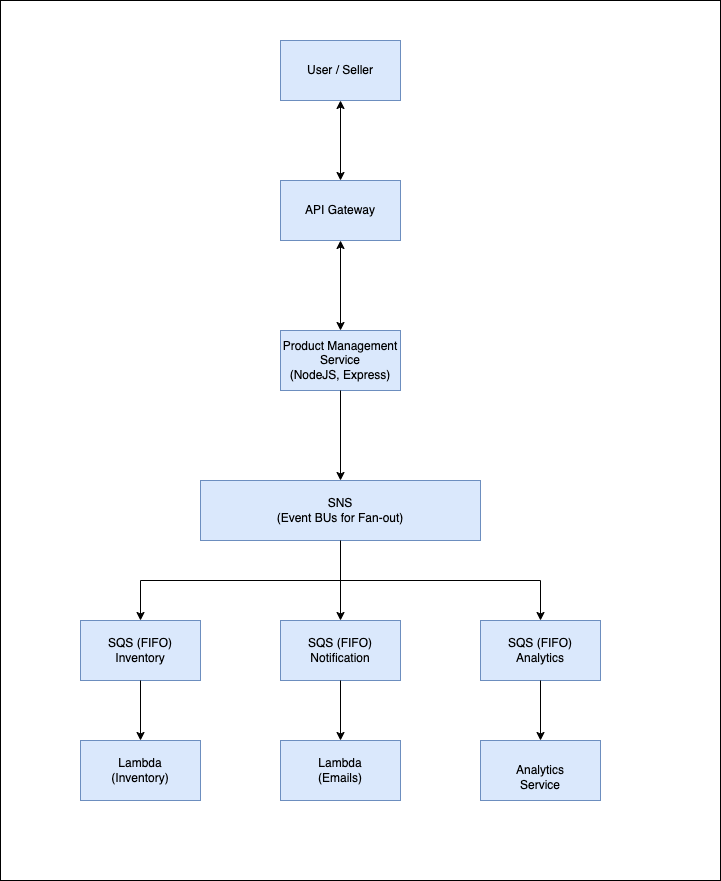

The diagram above was exported from draw.io. Its source (the exported page's mxGraphModel, read from the mxfile embedded in the PNG):
<mxGraphModel dx="1434" dy="761" grid="1" gridSize="10" guides="1" tooltips="1" connect="1" arrows="1" fold="1" page="1" pageScale="1" pageWidth="827" pageHeight="1169" math="0" shadow="0">
  <root>
    <mxCell id="0" />
    <mxCell id="1" parent="0" />
    <mxCell id="MA_BKusXNsPEjXjvBBGq-25" value="" style="rounded=0;whiteSpace=wrap;html=1;" vertex="1" parent="1">
      <mxGeometry y="20" width="720" height="880" as="geometry" />
    </mxCell>
    <mxCell id="MA_BKusXNsPEjXjvBBGq-1" value="API Gateway" style="rounded=0;whiteSpace=wrap;html=1;fillColor=#dae8fc;strokeColor=#6c8ebf;" vertex="1" parent="1">
      <mxGeometry x="280" y="200" width="120" height="60" as="geometry" />
    </mxCell>
    <mxCell id="MA_BKusXNsPEjXjvBBGq-2" value="Product Management&lt;div&gt;Service&lt;/div&gt;&lt;div&gt;(NodeJS, Express)&lt;/div&gt;" style="rounded=0;whiteSpace=wrap;html=1;fillColor=#dae8fc;strokeColor=#6c8ebf;" vertex="1" parent="1">
      <mxGeometry x="280" y="350" width="120" height="60" as="geometry" />
    </mxCell>
    <mxCell id="MA_BKusXNsPEjXjvBBGq-3" value="SNS&lt;div&gt;(Event BUs for Fan-out)&lt;/div&gt;" style="rounded=0;whiteSpace=wrap;html=1;fillColor=#dae8fc;strokeColor=#6c8ebf;" vertex="1" parent="1">
      <mxGeometry x="200" y="500" width="280" height="60" as="geometry" />
    </mxCell>
    <mxCell id="MA_BKusXNsPEjXjvBBGq-4" value="SQS (FIFO)&lt;br&gt;Inventory" style="rounded=0;whiteSpace=wrap;html=1;fillColor=#dae8fc;strokeColor=#6c8ebf;" vertex="1" parent="1">
      <mxGeometry x="80" y="640" width="120" height="60" as="geometry" />
    </mxCell>
    <mxCell id="MA_BKusXNsPEjXjvBBGq-5" value="SQS (FIFO)&lt;br&gt;Notification" style="rounded=0;whiteSpace=wrap;html=1;fillColor=#dae8fc;strokeColor=#6c8ebf;" vertex="1" parent="1">
      <mxGeometry x="280" y="640" width="120" height="60" as="geometry" />
    </mxCell>
    <mxCell id="MA_BKusXNsPEjXjvBBGq-6" value="Lambda&lt;br&gt;(Inventory)" style="rounded=0;whiteSpace=wrap;html=1;fillColor=#dae8fc;strokeColor=#6c8ebf;" vertex="1" parent="1">
      <mxGeometry x="80" y="760" width="120" height="60" as="geometry" />
    </mxCell>
    <mxCell id="MA_BKusXNsPEjXjvBBGq-7" value="Lambda&lt;br&gt;(Emails)" style="rounded=0;whiteSpace=wrap;html=1;fillColor=#dae8fc;strokeColor=#6c8ebf;" vertex="1" parent="1">
      <mxGeometry x="280" y="760" width="120" height="60" as="geometry" />
    </mxCell>
    <mxCell id="MA_BKusXNsPEjXjvBBGq-8" value="SQS (FIFO)&lt;br&gt;Analytics" style="rounded=0;whiteSpace=wrap;html=1;fillColor=#dae8fc;strokeColor=#6c8ebf;" vertex="1" parent="1">
      <mxGeometry x="480" y="640" width="120" height="60" as="geometry" />
    </mxCell>
    <mxCell id="MA_BKusXNsPEjXjvBBGq-9" value="&lt;br&gt;Analytics&lt;br&gt;Service" style="rounded=0;whiteSpace=wrap;html=1;fillColor=#dae8fc;strokeColor=#6c8ebf;" vertex="1" parent="1">
      <mxGeometry x="480" y="760" width="120" height="60" as="geometry" />
    </mxCell>
    <mxCell id="MA_BKusXNsPEjXjvBBGq-10" value="User / Seller" style="rounded=0;whiteSpace=wrap;html=1;fillColor=#dae8fc;strokeColor=#6c8ebf;" vertex="1" parent="1">
      <mxGeometry x="280" y="60" width="120" height="60" as="geometry" />
    </mxCell>
    <mxCell id="MA_BKusXNsPEjXjvBBGq-11" value="" style="endArrow=classic;startArrow=classic;html=1;rounded=0;" edge="1" parent="1" source="MA_BKusXNsPEjXjvBBGq-1" target="MA_BKusXNsPEjXjvBBGq-10">
      <mxGeometry width="50" height="50" relative="1" as="geometry">
        <mxPoint x="390" y="430" as="sourcePoint" />
        <mxPoint x="440" y="380" as="targetPoint" />
      </mxGeometry>
    </mxCell>
    <mxCell id="MA_BKusXNsPEjXjvBBGq-12" value="" style="endArrow=classic;startArrow=classic;html=1;rounded=0;" edge="1" parent="1" source="MA_BKusXNsPEjXjvBBGq-2" target="MA_BKusXNsPEjXjvBBGq-1">
      <mxGeometry width="50" height="50" relative="1" as="geometry">
        <mxPoint x="390" y="430" as="sourcePoint" />
        <mxPoint x="440" y="380" as="targetPoint" />
      </mxGeometry>
    </mxCell>
    <mxCell id="MA_BKusXNsPEjXjvBBGq-13" value="" style="endArrow=classic;html=1;rounded=0;exitX=0.5;exitY=1;exitDx=0;exitDy=0;entryX=0.5;entryY=0;entryDx=0;entryDy=0;" edge="1" parent="1" source="MA_BKusXNsPEjXjvBBGq-2" target="MA_BKusXNsPEjXjvBBGq-3">
      <mxGeometry width="50" height="50" relative="1" as="geometry">
        <mxPoint x="390" y="470" as="sourcePoint" />
        <mxPoint x="440" y="420" as="targetPoint" />
      </mxGeometry>
    </mxCell>
    <mxCell id="MA_BKusXNsPEjXjvBBGq-14" value="" style="endArrow=none;html=1;rounded=0;" edge="1" parent="1">
      <mxGeometry width="50" height="50" relative="1" as="geometry">
        <mxPoint x="140" y="600" as="sourcePoint" />
        <mxPoint x="540" y="600" as="targetPoint" />
      </mxGeometry>
    </mxCell>
    <mxCell id="MA_BKusXNsPEjXjvBBGq-15" value="" style="endArrow=classic;html=1;rounded=0;entryX=0.5;entryY=0;entryDx=0;entryDy=0;" edge="1" parent="1" target="MA_BKusXNsPEjXjvBBGq-8">
      <mxGeometry width="50" height="50" relative="1" as="geometry">
        <mxPoint x="540" y="600" as="sourcePoint" />
        <mxPoint x="440" y="590" as="targetPoint" />
      </mxGeometry>
    </mxCell>
    <mxCell id="MA_BKusXNsPEjXjvBBGq-16" value="" style="endArrow=classic;html=1;rounded=0;" edge="1" parent="1" target="MA_BKusXNsPEjXjvBBGq-4">
      <mxGeometry width="50" height="50" relative="1" as="geometry">
        <mxPoint x="140" y="600" as="sourcePoint" />
        <mxPoint x="440" y="590" as="targetPoint" />
      </mxGeometry>
    </mxCell>
    <mxCell id="MA_BKusXNsPEjXjvBBGq-17" value="" style="endArrow=classic;html=1;rounded=0;entryX=0.5;entryY=0;entryDx=0;entryDy=0;" edge="1" parent="1" target="MA_BKusXNsPEjXjvBBGq-5">
      <mxGeometry width="50" height="50" relative="1" as="geometry">
        <mxPoint x="340" y="600" as="sourcePoint" />
        <mxPoint x="440" y="590" as="targetPoint" />
      </mxGeometry>
    </mxCell>
    <mxCell id="MA_BKusXNsPEjXjvBBGq-18" value="" style="endArrow=classic;html=1;rounded=0;exitX=0.5;exitY=1;exitDx=0;exitDy=0;entryX=0.5;entryY=0;entryDx=0;entryDy=0;" edge="1" parent="1" source="MA_BKusXNsPEjXjvBBGq-5" target="MA_BKusXNsPEjXjvBBGq-7">
      <mxGeometry width="50" height="50" relative="1" as="geometry">
        <mxPoint x="390" y="810" as="sourcePoint" />
        <mxPoint x="440" y="760" as="targetPoint" />
      </mxGeometry>
    </mxCell>
    <mxCell id="MA_BKusXNsPEjXjvBBGq-19" value="" style="endArrow=classic;html=1;rounded=0;exitX=0.5;exitY=1;exitDx=0;exitDy=0;entryX=0.5;entryY=0;entryDx=0;entryDy=0;" edge="1" parent="1" source="MA_BKusXNsPEjXjvBBGq-8" target="MA_BKusXNsPEjXjvBBGq-9">
      <mxGeometry width="50" height="50" relative="1" as="geometry">
        <mxPoint x="390" y="810" as="sourcePoint" />
        <mxPoint x="440" y="760" as="targetPoint" />
      </mxGeometry>
    </mxCell>
    <mxCell id="MA_BKusXNsPEjXjvBBGq-20" value="" style="endArrow=classic;html=1;rounded=0;exitX=0.5;exitY=1;exitDx=0;exitDy=0;" edge="1" parent="1" source="MA_BKusXNsPEjXjvBBGq-4" target="MA_BKusXNsPEjXjvBBGq-6">
      <mxGeometry width="50" height="50" relative="1" as="geometry">
        <mxPoint x="390" y="810" as="sourcePoint" />
        <mxPoint x="440" y="760" as="targetPoint" />
      </mxGeometry>
    </mxCell>
    <mxCell id="MA_BKusXNsPEjXjvBBGq-22" value="" style="endArrow=none;html=1;rounded=0;entryX=0.5;entryY=1;entryDx=0;entryDy=0;" edge="1" parent="1" target="MA_BKusXNsPEjXjvBBGq-3">
      <mxGeometry width="50" height="50" relative="1" as="geometry">
        <mxPoint x="340" y="610" as="sourcePoint" />
        <mxPoint x="440" y="620" as="targetPoint" />
      </mxGeometry>
    </mxCell>
  </root>
</mxGraphModel>